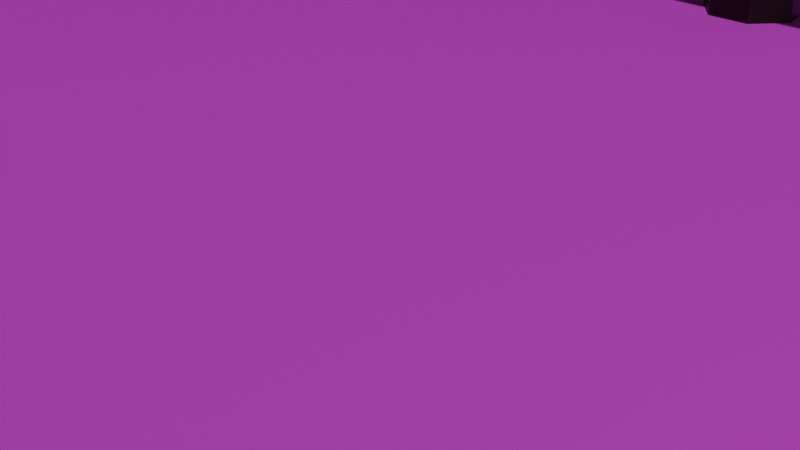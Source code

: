 # Source: level_1.blend  (saved by Blender 4.1.24; exported with 4.5.12 LTS)
import bpy
from mathutils import Matrix  # noqa: F401  (used for matrix-valued properties, if any)

bpy.ops.wm.read_factory_settings(use_empty=True)
scene = bpy.context.scene
scene.name = 'Scene'

# ---- collections
col_collection = bpy.data.collections.new('Collection'); scene.collection.children.link(col_collection)

# ---- images (referenced by path relative to the original .blend; pixels are not part of the script)
import os
ASSET_DIR = os.environ.get("B2B_ASSET_DIR", "")  # directory of the original .blend (textures are referenced by path, not embedded)
HERE = os.path.dirname(os.path.abspath(__file__))  # packed textures are extracted next to this script under _unpacked/

def load_image(name, relpath, width, height, colorspace="sRGB"):
    """Load a texture the original file referenced (path relative to the .blend, or extracted next to this script)."""
    p = next((c for c in (os.path.join(HERE, relpath), os.path.join(ASSET_DIR, relpath)) if relpath and os.path.exists(c)), "")
    if p:
        img = bpy.data.images.load(p, check_existing=True)
        img.name = name
    else:  # same state as the original file: an image datablock whose file is absent (Cycles renders it pink)
        img = bpy.data.images.new(name, width, height)
        img.source = "FILE"
        img.filepath = "//" + (relpath or name)
    img.colorspace_settings.name = colorspace
    return img
img_stonefloortexture_png = load_image('StoneFloorTexture.png', 'StoneFloorTexture.png', 1024, 1024, 'sRGB')
img_grass2_png = load_image('grass2.png', 'grass2.png', 1024, 1024, 'sRGB')

# ---- materials (node trees are filled in below, after node groups)
mat_material_002 = bpy.data.materials.new('Material.002')
mat_material_002.use_transparent_shadow = False
mat_wood = bpy.data.materials.new('Wood')
mat_wood.use_transparent_shadow = False
mat_wood.diffuse_color = (0.0204, 0.005744, 0.0, 1.0)
mat_wood.roughness = 0.5
mat_red_wood = bpy.data.materials.new('Red_Wood')
mat_red_wood.use_transparent_shadow = False
mat_red_wood.diffuse_color = (0.1435, 0.001725, 0.000331, 1.0)
mat_red_wood.roughness = 0.5
mat_black_wood = bpy.data.materials.new('Black_Wood')
mat_black_wood.use_transparent_shadow = False
mat_black_wood.diffuse_color = (0.009501, 0.009501, 0.009501, 1.0)
mat_black_wood.roughness = 0.5
mat_material_004 = bpy.data.materials.new('Material.004')
mat_material_004.use_transparent_shadow = False

# ---- node groups
ng_create_guide_index_map = bpy.data.node_groups.new('Create Guide Index Map', 'GeometryNodeTree')
_s = ng_create_guide_index_map.interface.new_socket(name='Geometry', in_out='OUTPUT', socket_type='NodeSocketGeometry')
_s = ng_create_guide_index_map.interface.new_socket(name='Guide Curves', in_out='OUTPUT', socket_type='NodeSocketGeometry')
_s = ng_create_guide_index_map.interface.new_socket(name='Guide Index', in_out='OUTPUT', socket_type='NodeSocketInt')
_s.min_value = 0
_s.max_value = 1
_s = ng_create_guide_index_map.interface.new_socket(name='Guide Selection', in_out='OUTPUT', socket_type='NodeSocketBool')
_s = ng_create_guide_index_map.interface.new_socket(name='Geometry', in_out='INPUT', socket_type='NodeSocketGeometry')
_s = ng_create_guide_index_map.interface.new_socket(name='Guides', in_out='INPUT', socket_type='NodeSocketGeometry')
_s.description = 'Guide curves or points used for the selection of guide curves'
_s = ng_create_guide_index_map.interface.new_socket(name='Guide Distance', in_out='INPUT', socket_type='NodeSocketFloat')
_s.subtype = 'DISTANCE'
_s.min_value = 0.0
_s.description = 'Minimum distance between two guides'
_s = ng_create_guide_index_map.interface.new_socket(name='Guide Mask', in_out='INPUT', socket_type='NodeSocketFloat')
_s.default_value = 1.0
_s.min_value = 0.0
_s.max_value = 1.0
_s.description = 'Mask for which curves are eligible to be selected as guides'
_s = ng_create_guide_index_map.interface.new_socket(name='Group ID', in_out='INPUT', socket_type='NodeSocketInt')
_s.description = 'ID to group curves together for guide map creation'
ng_create_guide_index_map.is_modifier = True
_N = ng_create_guide_index_map.nodes; _L = ng_create_guide_index_map.links
n0 = _N.new('NodeFrame'); n0.name = 'Frame.003'; n0.location = (-2293, 33)
n0.label = 'Sample Guide Index'
n0.width = 1192
n1 = _N.new('NodeFrame'); n1.name = 'Frame.004'; n1.location = (-3952, -444)
n1.label = 'Isolate Guide Points'
n1.width = 1184
n2 = _N.new('NodeFrame'); n2.name = 'Frame.006'; n2.location = (-6505, -663)
n2.label = 'Input Guide Geometry Points'
n2.width = 843
n3 = _N.new('NodeFrame'); n3.name = 'Frame'; n3.location = (-5614, -582)
n3.label = 'Ensure Data on Input Points'
n3.width = 1252
n4 = _N.new('NodeFrame'); n4.name = 'Frame.007'; n4.location = (-4275, -301)
n4.label = 'Switch Guide Input'
n4.width = 200
n5 = _N.new('NodeFrame'); n5.name = 'Frame.002'; n5.location = (-2708, -722)
n5.label = 'Sample per Group ID'
n5.width = 893
n6 = _N.new('NodeFrame'); n6.name = 'Frame.005'; n6.location = (-3763, -152)
n6.label = 'Optimization'
n6.width = 562
n7 = _N.new('NodeReroute'); n7.name = 'Reroute.019'; n7.location = (-468, 351)
n7.width = 16
n7.socket_idname = 'NodeSocketGeometry'
n8 = _N.new('NodeReroute'); n8.name = 'Reroute.021'; n8.location = (-468, 311)
n8.width = 16
n8.socket_idname = 'NodeSocketGeometry'
n9 = _N.new('NodeReroute'); n9.name = 'Reroute.022'; n9.location = (-468, 271)
n9.width = 16
n9.socket_idname = 'NodeSocketGeometry'
n10 = _N.new('NodeReroute'); n10.name = 'Reroute.023'; n10.location = (-468, 231)
n10.width = 16
n10.socket_idname = 'NodeSocketGeometry'
n11 = _N.new('NodeReroute'); n11.name = 'Reroute.001'; n11.location = (137, -264)
n11.width = 16
n11.socket_idname = 'NodeSocketGeometry'
n12 = _N.new('NodeReroute'); n12.name = 'Reroute'; n12.location = (181, -37)
n12.width = 16
n12.socket_idname = 'NodeSocketGeometry'
n13 = _N.new('GeometryNodeSetPosition'); n13.name = 'Set Position.002'; n13.location = (613, -157)
n14 = _N.new('GeometryNodeSwitch'); n14.name = 'Switch.002'; n14.location = (794, -56)
n15 = _N.new('GeometryNodeSetPosition'); n15.name = 'Set Position'; n15.location = (211, -97)
n16 = _N.new('ShaderNodeVectorMath'); n16.name = 'Vector Math.003'; n16.location = (31, -157)
n16.hide = True
n16.operation = 'SCALE'
n16.inputs[0].default_value = (100.0, 100.0, 100.0)
n17 = _N.new('ShaderNodeVectorMath'); n17.name = 'Vector Math.004'; n17.location = (31, -197)
n17.hide = True
n17.operation = 'SCALE'
n17.inputs[3].default_value = -1.0
n18 = _N.new('GeometryNodeMergeByDistance'); n18.name = 'Merge by Distance'; n18.location = (432, -177)
n18.hide = True
n19 = _N.new('GeometryNodeMergeByDistance'); n19.name = 'Merge by Distance.001'; n19.location = (432, -137)
n19.hide = True
n20 = _N.new('NodeGroupInput'); n20.name = 'Group Input.001'; n20.location = (31, -257)
n21 = _N.new('NodeReroute'); n21.name = 'Reroute.026'; n21.location = (392, -197)
n21.width = 16
n21.socket_idname = 'NodeSocketFloatDistance'
n22 = _N.new('FunctionNodeCompare'); n22.name = 'Compare.004'; n22.location = (231, -277)
n22.hide = True
n22.inputs[6].default_value = (0.0, 0.0, 0.0, 0.0)
n22.inputs[7].default_value = (0.0, 0.0, 0.0, 0.0)
n23 = _N.new('NodeReroute'); n23.name = 'Reroute.015'; n23.location = (-6536, 311)
n23.width = 16
n23.socket_idname = 'NodeSocketGeometry'
n24 = _N.new('NodeReroute'); n24.name = 'Reroute.016'; n24.location = (-6536, 271)
n24.width = 16
n24.socket_idname = 'NodeSocketGeometry'
n25 = _N.new('NodeReroute'); n25.name = 'Reroute.013'; n25.location = (-6536, 231)
n25.width = 16
n25.socket_idname = 'NodeSocketGeometry'
n26 = _N.new('NodeReroute'); n26.name = 'Reroute.017'; n26.location = (-6536, 351)
n26.width = 16
n26.socket_idname = 'NodeSocketGeometry'
n27 = _N.new('NodeGroupInput'); n27.name = 'Group Input'; n27.location = (-7299, 30)
n28 = _N.new('GeometryNodeSeparateComponents'); n28.name = 'Separate Components.001'; n28.location = (-7078, 130)
n29 = _N.new('NodeGroupInput'); n29.name = 'Group Input.003'; n29.location = (-7018, -131)
n30 = _N.new('GeometryNodeCaptureAttribute'); n30.name = 'Capture Attribute.003'; n30.location = (-6837, 30)
n30.capture_items.clear()
n30.domain = 'CURVE'
n31 = _N.new('NodeGroupInput'); n31.name = 'Group Input.010'; n31.location = (-6837, -191)
n32 = _N.new('GeometryNodeCaptureAttribute'); n32.name = 'Capture Attribute.006'; n32.location = (-6616, 30)
n32.capture_items.clear()
n32.domain = 'CURVE'
n33 = _N.new('NodeReroute'); n33.name = 'Reroute.005'; n33.location = (-6315, -10)
n33.width = 16
n33.socket_idname = 'NodeSocketGeometry'
n34 = _N.new('GeometryNodeCaptureAttribute'); n34.name = 'Capture Attribute.001'; n34.location = (-6194, -131)
n34.capture_items.clear()
n34.domain = 'CURVE'
n35 = _N.new('GeometryNodeCurveToPoints'); n35.name = 'Curve to Points'; n35.location = (-5993, -30)
n35.inputs[1].default_value = 1
n36 = _N.new('GeometryNodeInputIndex'); n36.name = 'Index.001'; n36.location = (-6355, -251)
n37 = _N.new('NodeReroute'); n37.name = 'Reroute.014'; n37.location = (841, -43)
n37.width = 16
n37.socket_idname = 'NodeSocketGeometry'
n38 = _N.new('NodeReroute'); n38.name = 'Reroute.027'; n38.location = (-3570, -71)
n38.width = 16
n38.socket_idname = 'NodeSocketGeometry'
n39 = _N.new('NodeReroute'); n39.name = 'Reroute.007'; n39.location = (-5732, -71)
n39.width = 16
n39.socket_idname = 'NodeSocketGeometry'
n40 = _N.new('NodeReroute'); n40.name = 'Reroute.004'; n40.location = (37, -103)
n40.width = 16
n40.socket_idname = 'NodeSocketGeometry'
n41 = _N.new('GeometryNodeCurveToPoints'); n41.name = 'Curve to Points.001'; n41.location = (472, -151)
n41.inputs[1].default_value = 1
n42 = _N.new('NodeGroupInput'); n42.name = 'Group Input.004'; n42.location = (30, -171)
n43 = _N.new('GeometryNodeMeshToPoints'); n43.name = 'Mesh to Points'; n43.location = (472, -30)
n44 = _N.new('GeometryNodeSeparateComponents'); n44.name = 'Separate Components'; n44.location = (231, -91)
n45 = _N.new('GeometryNodeJoinGeometry'); n45.name = 'Join Geometry'; n45.location = (673, -71)
n46 = _N.new('GeometryNodeAttributeDomainSize'); n46.name = 'Domain Size'; n46.location = (30, -91)
n46.hide = True
n46.component = 'POINTCLOUD'
n47 = _N.new('FunctionNodeCompare'); n47.name = 'Compare.003'; n47.location = (211, -30)
n47.data_type = 'INT'
n47.inputs[6].default_value = (0.0, 0.0, 0.0, 0.0)
n47.inputs[7].default_value = (0.0, 0.0, 0.0, 0.0)
n48 = _N.new('NodeGroupInput'); n48.name = 'Group Input.008'; n48.location = (190, -287)
n49 = _N.new('NodeReroute'); n49.name = 'Reroute.020'; n49.location = (485, -350)
n49.width = 16
n49.socket_idname = 'NodeSocketGeometry'
n50 = _N.new('GeometryNodeSampleNearest'); n50.name = 'Sample Nearest.002'; n50.location = (538, -403)
n51 = _N.new('GeometryNodeSampleIndex'); n51.name = 'Sample Index.004'; n51.location = (734, -334)
n51.data_type = 'INT'
n52 = _N.new('NodeGroupInput'); n52.name = 'Group Input.009'; n52.location = (315, -393)
n53 = _N.new('ShaderNodeMath'); n53.name = 'Math.003'; n53.location = (1081, -221)
n54 = _N.new('GeometryNodeCaptureAttribute'); n54.name = 'Capture Attribute.005'; n54.location = (912, -165)
n54.capture_items.clear()
n55 = _N.new('GeometryNodeCaptureAttribute'); n55.name = 'Capture Attribute.004'; n55.location = (385, -192)
n55.capture_items.clear()
n56 = _N.new('GeometryNodeSwitch'); n56.name = 'Switch.003'; n56.location = (626, -91)
n56.input_type = 'FLOAT'
n57 = _N.new('NodeReroute'); n57.name = 'Reroute.024'; n57.location = (533, -71)
n57.width = 16
n57.socket_idname = 'NodeSocketBool'
n58 = _N.new('NodeReroute'); n58.name = 'Reroute.028'; n58.location = (-4506, -71)
n58.width = 16
n58.socket_idname = 'NodeSocketGeometry'
n59 = _N.new('FunctionNodeCompare'); n59.name = 'Compare.002'; n59.location = (612, -290)
n59.operation = 'LESS_THAN'
n59.inputs[6].default_value = (0.0, 0.0, 0.0, 0.0)
n59.inputs[7].default_value = (0.0, 0.0, 0.0, 0.0)
n60 = _N.new('FunctionNodeBooleanMath'); n60.name = 'Boolean Math'; n60.location = (792, -290)
n60.operation = 'NOT'
n61 = _N.new('FunctionNodeRandomValue'); n61.name = 'Random Value.001'; n61.location = (431, -310)
n61.inputs[8].default_value = 568746
n62 = _N.new('GeometryNodeSwitch'); n62.name = 'Switch'; n62.location = (30, -30)
n63 = _N.new('GeometryNodeDeleteGeometry'); n63.name = 'Delete Geometry.002'; n63.location = (1014, -109)
n64 = _N.new('NodeReroute'); n64.name = 'Reroute.008'; n64.location = (-1995, -613)
n64.width = 16
n64.socket_idname = 'NodeSocketGeometry'
n65 = _N.new('GeometryNodeInputPosition'); n65.name = 'Position'; n65.location = (205, -287)
n66 = _N.new('ShaderNodeVectorMath'); n66.name = 'Vector Math.002'; n66.location = (381, -251)
n67 = _N.new('ShaderNodeVectorMath'); n67.name = 'Vector Math.001'; n67.location = (30, -239)
n67.operation = 'SCALE'
n67.inputs[0].default_value = (100.0, 100.0, 100.0)
n68 = _N.new('GeometryNodeSetPosition'); n68.name = 'Set Position.001'; n68.location = (381, -140)
n69 = _N.new('NodeReroute'); n69.name = 'Reroute.010'; n69.location = (321, -151)
n69.width = 16
n69.hide = True
n69.socket_idname = 'NodeSocketGeometry'
n70 = _N.new('GeometryNodeSampleNearest'); n70.name = 'Sample Nearest.007'; n70.location = (382, -50)
n71 = _N.new('GeometryNodeSwitch'); n71.name = 'Switch.001'; n71.location = (723, -30)
n71.input_type = 'INT'
n72 = _N.new('NodeGroupInput'); n72.name = 'Group Input.007'; n72.location = (30, -30)
n73 = _N.new('ShaderNodeMath'); n73.name = 'Math'; n73.location = (392, -50)
n73.hide = True
n73.operation = 'SUBTRACT'
n74 = _N.new('ShaderNodeMath'); n74.name = 'Math.001'; n74.location = (392, -90)
n74.hide = True
n74.operation = 'ABSOLUTE'
n75 = _N.new('GeometryNodeFieldAtIndex'); n75.name = 'Evaluate at Index'; n75.location = (211, -50)
n75.hide = True
n75.data_type = 'INT'
n76 = _N.new('GeometryNodeAccumulateField'); n76.name = 'Accumulate Field.001'; n76.location = (392, -130)
n76.hide = True
n76.data_type = 'INT'
n77 = _N.new('GeometryNodeSampleIndex'); n77.name = 'Sample Index.003'; n77.location = (392, -171)
n77.hide = True
n77.data_type = 'INT'
n78 = _N.new('GeometryNodeSampleNearest'); n78.name = 'Sample Nearest.001'; n78.location = (198, -304)
n79 = _N.new('GeometryNodeInputIndex'); n79.name = 'Index'; n79.location = (650, -439)
n80 = _N.new('GeometryNodeSampleIndex'); n80.name = 'Sample Index'; n80.location = (650, -301)
n80.data_type = 'INT'
n81 = _N.new('GeometryNodeSampleIndex'); n81.name = 'Sample Index.002'; n81.location = (378, -203)
n81.data_type = 'INT'
n82 = _N.new('NodeReroute'); n82.name = 'Reroute.018'; n82.location = (620, -103)
n82.width = 16
n82.socket_idname = 'NodeSocketGeometry'
n83 = _N.new('GeometryNodeSampleNearest'); n83.name = 'Sample Nearest.005'; n83.location = (551, -167)
n84 = _N.new('FunctionNodeCompare'); n84.name = 'Compare'; n84.location = (392, -211)
n84.hide = True
n84.operation = 'NOT_EQUAL'
n84.data_type = 'INT'
n84.inputs[6].default_value = (0.0, 0.0, 0.0, 0.0)
n84.inputs[7].default_value = (0.0, 0.0, 0.0, 0.0)
n85 = _N.new('GeometryNodeCaptureAttribute'); n85.name = 'Capture Attribute.002'; n85.location = (-723, 20)
n85.capture_items.clear()
n85.domain = 'CURVE'
n86 = _N.new('FunctionNodeCompare'); n86.name = 'Compare.001'; n86.location = (-723, -181)
n86.hide = True
n86.operation = 'EQUAL'
n86.data_type = 'INT'
n86.inputs[6].default_value = (0.0, 0.0, 0.0, 0.0)
n86.inputs[7].default_value = (0.0, 0.0, 0.0, 0.0)
n87 = _N.new('GeometryNodeInputIndex'); n87.name = 'Index.002'; n87.location = (-904, -181)
n88 = _N.new('NodeReroute'); n88.name = 'Reroute.011'; n88.location = (-884, -121)
n88.width = 16
n88.socket_idname = 'NodeSocketInt'
n89 = _N.new('NodeReroute'); n89.name = 'Reroute.012'; n89.location = (-884, -80)
n89.width = 16
n89.socket_idname = 'NodeSocketGeometry'
n90 = _N.new('GeometryNodeJoinGeometry'); n90.name = 'Join Geometry.001'; n90.location = (-20, 100)
n91 = _N.new('NodeReroute'); n91.name = 'Reroute.003'; n91.location = (-181, -181)
n91.width = 16
n91.socket_idname = 'NodeSocketBool'
n92 = _N.new('NodeReroute'); n92.name = 'Reroute.002'; n92.location = (-181, -141)
n92.width = 16
n92.socket_idname = 'NodeSocketInt'
n93 = _N.new('NodeReroute'); n93.name = 'Reroute.009'; n93.location = (-281, -20)
n93.width = 16
n93.socket_idname = 'NodeSocketGeometry'
n94 = _N.new('NodeGroupOutput'); n94.name = 'Group Output'; n94.location = (201, 40)
n95 = _N.new('NodeReroute'); n95.name = 'Reroute.006'; n95.location = (-522, -60)
n95.width = 16
n95.socket_idname = 'NodeSocketBool'
n96 = _N.new('GeometryNodeCaptureAttribute'); n96.name = 'Capture Attribute'; n96.location = (1022, -30)
n96.capture_items.clear()
n96.domain = 'CURVE'
n97 = _N.new('GeometryNodeSeparateGeometry'); n97.name = 'Separate Geometry'; n97.location = (-241, -40)
n97.hide = True
n97.domain = 'CURVE'
n98 = _N.new('GeometryNodeSampleIndex'); n98.name = 'Sample Index.001'; n98.location = (849, -208)
n98.data_type = 'INT'
n99 = _N.new('GeometryNodeStoreNamedAttribute'); n99.name = 'Store Named Attribute'; n99.location = (-1063, 24)
n99.data_type = 'INT'
n99.domain = 'CURVE'
n99.inputs[2].default_value = 'guide_curve_index'
n11.parent = n0
n12.parent = n1
n13.parent = n1
n14.parent = n1
n15.parent = n1
n16.parent = n1
n17.parent = n1
n18.parent = n1
n19.parent = n1
n20.parent = n1
n21.parent = n1
n22.parent = n1
n37.parent = n0
n40.parent = n0
n41.parent = n2
n42.parent = n2
n43.parent = n2
n44.parent = n2
n45.parent = n2
n46.parent = n3
n47.parent = n3
n48.parent = n3
n49.parent = n3
n50.parent = n3
n51.parent = n3
n52.parent = n3
n53.parent = n3
n54.parent = n3
n55.parent = n3
n56.parent = n3
n57.parent = n3
n59.parent = n1
n60.parent = n1
n61.parent = n1
n62.parent = n4
n63.parent = n1
n65.parent = n5
n66.parent = n5
n67.parent = n5
n68.parent = n5
n69.parent = n5
n70.parent = n5
n71.parent = n5
n72.parent = n6
n73.parent = n6
n74.parent = n6
n75.parent = n6
n76.parent = n6
n77.parent = n6
n78.parent = n0
n79.parent = n0
n80.parent = n0
n81.parent = n0
n82.parent = n0
n83.parent = n5
n84.parent = n6
n96.parent = n0
n98.parent = n0
_L.new(n92.outputs[0], n94.inputs[2])
_L.new(n33.outputs[0], n34.inputs[0])
_L.new(n21.outputs[0], n18.inputs[2])
_L.new(n82.outputs[0], n98.inputs[0])
_L.new(n98.outputs[0], n96.inputs[1])
_L.new(n64.outputs[0], n80.inputs[0])
_L.new(n36.outputs[0], n34.inputs[1])
_L.new(n79.outputs[0], n98.inputs[2])
_L.new(n37.outputs[0], n96.inputs[0])
_L.new(n11.outputs[0], n78.inputs[0])
_L.new(n11.outputs[0], n81.inputs[0])
_L.new(n78.outputs[0], n81.inputs[2])
_L.new(n88.outputs[0], n86.inputs[2])
_L.new(n91.outputs[0], n94.inputs[3])
_L.new(n87.outputs[0], n86.inputs[3])
_L.new(n88.outputs[0], n92.inputs[0])
_L.new(n95.outputs[0], n91.inputs[0])
_L.new(n38.outputs[0], n40.inputs[0])
_L.new(n35.outputs[0], n39.inputs[0])
_L.new(n63.outputs[0], n64.inputs[0])
_L.new(n32.outputs[0], n33.inputs[0])
_L.new(n93.outputs[0], n97.inputs[0])
_L.new(n95.outputs[0], n97.inputs[1])
_L.new(n97.outputs[0], n94.inputs[1])
_L.new(n85.outputs[0], n93.inputs[0])
_L.new(n89.outputs[0], n85.inputs[0])
_L.new(n86.outputs[0], n85.inputs[1])
_L.new(n85.outputs[1], n95.inputs[0])
_L.new(n61.outputs[1], n59.inputs[0])
_L.new(n59.outputs[0], n60.inputs[0])
_L.new(n14.outputs[0], n63.inputs[0])
_L.new(n60.outputs[0], n63.inputs[1])
_L.new(n29.outputs[3], n30.inputs[1])
_L.new(n69.outputs[0], n68.inputs[0])
_L.new(n67.outputs[0], n68.inputs[3])
_L.new(n68.outputs[0], n83.inputs[0])
_L.new(n69.outputs[0], n70.inputs[0])
_L.new(n66.outputs[0], n83.inputs[1])
_L.new(n65.outputs[0], n66.inputs[0])
_L.new(n67.outputs[0], n66.inputs[1])
_L.new(n42.outputs[1], n44.inputs[0])
_L.new(n44.outputs[0], n43.inputs[0])
_L.new(n43.outputs[0], n45.inputs[0])
_L.new(n44.outputs[3], n45.inputs[0])
_L.new(n41.outputs[0], n45.inputs[0])
_L.new(n96.outputs[1], n88.inputs[0])
_L.new(n46.outputs[0], n47.inputs[2])
_L.new(n99.outputs[0], n89.inputs[0])
_L.new(n83.outputs[0], n71.inputs[2])
_L.new(n70.outputs[0], n71.inputs[1])
_L.new(n71.outputs[0], n80.inputs[2])
_L.new(n7.outputs[0], n90.inputs[0])
_L.new(n8.outputs[0], n90.inputs[0])
_L.new(n9.outputs[0], n90.inputs[0])
_L.new(n10.outputs[0], n90.inputs[0])
_L.new(n28.outputs[0], n26.inputs[0])
_L.new(n28.outputs[5], n25.inputs[0])
_L.new(n28.outputs[3], n23.inputs[0])
_L.new(n28.outputs[4], n24.inputs[0])
_L.new(n93.outputs[0], n90.inputs[0])
_L.new(n26.outputs[0], n7.inputs[0])
_L.new(n23.outputs[0], n8.inputs[0])
_L.new(n25.outputs[0], n10.inputs[0])
_L.new(n24.outputs[0], n9.inputs[0])
_L.new(n90.outputs[0], n94.inputs[0])
_L.new(n28.outputs[1], n30.inputs[0])
_L.new(n27.outputs[0], n28.inputs[0])
_L.new(n40.outputs[0], n11.inputs[0])
_L.new(n33.outputs[0], n37.inputs[0])
_L.new(n40.outputs[0], n82.inputs[0])
_L.new(n44.outputs[1], n41.inputs[0])
_L.new(n34.outputs[0], n35.inputs[0])
_L.new(n15.outputs[0], n18.inputs[0])
_L.new(n12.outputs[0], n15.inputs[0])
_L.new(n16.outputs[0], n15.inputs[3])
_L.new(n18.outputs[0], n13.inputs[0])
_L.new(n16.outputs[0], n17.inputs[0])
_L.new(n17.outputs[0], n13.inputs[3])
_L.new(n72.outputs[4], n73.inputs[0])
_L.new(n72.outputs[4], n75.inputs[0])
_L.new(n38.outputs[0], n77.inputs[0])
_L.new(n75.outputs[0], n73.inputs[1])
_L.new(n76.outputs[2], n77.inputs[1])
_L.new(n73.outputs[0], n74.inputs[0])
_L.new(n77.outputs[0], n84.inputs[2])
_L.new(n84.outputs[0], n71.inputs[0])
_L.new(n13.outputs[0], n14.inputs[2])
_L.new(n84.outputs[0], n14.inputs[0])
_L.new(n12.outputs[0], n19.inputs[0])
_L.new(n62.outputs[0], n12.inputs[0])
_L.new(n19.outputs[0], n14.inputs[1])
_L.new(n21.outputs[0], n19.inputs[2])
_L.new(n80.outputs[0], n98.inputs[1])
_L.new(n34.outputs[1], n81.inputs[1])
_L.new(n81.outputs[0], n80.inputs[1])
_L.new(n63.outputs[0], n69.inputs[0])
_L.new(n45.outputs[0], n46.inputs[0])
_L.new(n45.outputs[0], n55.inputs[0])
_L.new(n30.outputs[1], n56.inputs[1])
_L.new(n55.outputs[1], n56.inputs[2])
_L.new(n56.outputs[0], n59.inputs[1])
_L.new(n57.outputs[0], n56.inputs[0])
_L.new(n47.outputs[0], n57.inputs[0])
_L.new(n48.outputs[3], n55.inputs[1])
_L.new(n20.outputs[2], n22.inputs[0])
_L.new(n22.outputs[0], n18.inputs[1])
_L.new(n22.outputs[0], n19.inputs[1])
_L.new(n20.outputs[2], n21.inputs[0])
_L.new(n49.outputs[0], n50.inputs[0])
_L.new(n39.outputs[0], n49.inputs[0])
_L.new(n49.outputs[0], n51.inputs[0])
_L.new(n50.outputs[0], n51.inputs[2])
_L.new(n52.outputs[4], n51.inputs[1])
_L.new(n55.outputs[0], n54.inputs[0])
_L.new(n51.outputs[0], n54.inputs[1])
_L.new(n30.outputs[0], n32.inputs[0])
_L.new(n31.outputs[4], n32.inputs[1])
_L.new(n54.outputs[1], n53.inputs[0])
_L.new(n32.outputs[1], n53.inputs[1])
_L.new(n53.outputs[0], n16.inputs[3])
_L.new(n53.outputs[0], n67.inputs[3])
_L.new(n58.outputs[0], n62.inputs[1])
_L.new(n57.outputs[0], n62.inputs[0])
_L.new(n54.outputs[0], n62.inputs[2])
_L.new(n58.outputs[0], n38.inputs[0])
_L.new(n39.outputs[0], n58.inputs[0])
_L.new(n96.outputs[0], n99.inputs[0])
_L.new(n96.outputs[1], n99.inputs[3])
n94.is_active_output = True

# ---- material node trees
mat_material_002.use_nodes = True; mat_material_002.node_tree.nodes.clear()
_N = mat_material_002.node_tree.nodes; _L = mat_material_002.node_tree.links
n0 = _N.new('ShaderNodeOutputMaterial'); n0.name = 'Material Output'; n0.location = (389, 257)
n1 = _N.new('ShaderNodeTexCoord'); n1.name = 'Texture Coordinate'; n1.location = (-655, 296)
n2 = _N.new('ShaderNodeTexImage'); n2.name = 'Image Texture'; n2.location = (-178, 317)
n2.image = img_stonefloortexture_png
n3 = _N.new('ShaderNodeBsdfPrincipled'); n3.name = 'Principled BSDF'; n3.location = (102, 317)
n3.inputs[2].default_value = 1.0
n4 = _N.new('ShaderNodeMapping'); n4.name = 'Mapping'; n4.location = (-398, 316)
n4.inputs[3].default_value = (5.0, 5.0, 0.0)
_L.new(n4.outputs[0], n2.inputs[0])
_L.new(n2.outputs[0], n3.inputs[0])
_L.new(n3.outputs[0], n0.inputs[0])
_L.new(n1.outputs[2], n4.inputs[0])
n0.is_active_output = True
mat_wood.use_nodes = True; mat_wood.node_tree.nodes.clear()
_N = mat_wood.node_tree.nodes; _L = mat_wood.node_tree.links
n0 = _N.new('ShaderNodeBsdfPrincipled'); n0.name = 'Principled BSDF'; n0.location = (0, 300)
n0.inputs[0].default_value = (0.0204, 0.005744, 0.0, 1.0)
n0.inputs[27].default_value = (0.0, 0.0, 0.0, 1.0)
n1 = _N.new('ShaderNodeOutputMaterial'); n1.name = 'Material Output'; n1.location = (280, 300)
_L.new(n0.outputs[0], n1.inputs[0])
n1.is_active_output = True
mat_red_wood.use_nodes = True; mat_red_wood.node_tree.nodes.clear()
_N = mat_red_wood.node_tree.nodes; _L = mat_red_wood.node_tree.links
n0 = _N.new('ShaderNodeBsdfPrincipled'); n0.name = 'Principled BSDF'; n0.location = (0, 300)
n0.inputs[0].default_value = (0.1435, 0.001725, 0.000331, 1.0)
n0.inputs[27].default_value = (0.0, 0.0, 0.0, 1.0)
n1 = _N.new('ShaderNodeOutputMaterial'); n1.name = 'Material Output'; n1.location = (280, 300)
_L.new(n0.outputs[0], n1.inputs[0])
n1.is_active_output = True
mat_black_wood.use_nodes = True; mat_black_wood.node_tree.nodes.clear()
_N = mat_black_wood.node_tree.nodes; _L = mat_black_wood.node_tree.links
n0 = _N.new('ShaderNodeBsdfPrincipled'); n0.name = 'Principled BSDF'; n0.location = (0, 300)
n0.inputs[0].default_value = (0.009501, 0.009501, 0.009501, 1.0)
n0.inputs[27].default_value = (0.0, 0.0, 0.0, 1.0)
n1 = _N.new('ShaderNodeOutputMaterial'); n1.name = 'Material Output'; n1.location = (280, 300)
_L.new(n0.outputs[0], n1.inputs[0])
n1.is_active_output = True
mat_material_004.use_nodes = True; mat_material_004.node_tree.nodes.clear()
_N = mat_material_004.node_tree.nodes; _L = mat_material_004.node_tree.links
n0 = _N.new('ShaderNodeBsdfPrincipled'); n0.name = 'Principled BSDF'; n0.location = (10, 300)
n0.inputs[2].default_value = 0.8773
n1 = _N.new('ShaderNodeOutputMaterial'); n1.name = 'Material Output'; n1.location = (300, 300)
n2 = _N.new('ShaderNodeTexImage'); n2.name = 'Image Texture'; n2.location = (-365, 245)
n2.image = img_grass2_png
n3 = _N.new('ShaderNodeMapping'); n3.name = 'Mapping'; n3.location = (-579, 233)
n3.inputs[3].default_value = (30.0, 30.0, 1.0)
n4 = _N.new('ShaderNodeTexCoord'); n4.name = 'Texture Coordinate'; n4.location = (-754, 192)
_L.new(n0.outputs[0], n1.inputs[0])
_L.new(n2.outputs[0], n0.inputs[0])
_L.new(n3.outputs[0], n2.inputs[0])
_L.new(n4.outputs[2], n3.inputs[0])
n1.is_active_output = True

# ---- world
world_world = bpy.data.worlds.new('World'); scene.world = world_world
world_world.use_nodes = True; world_world.node_tree.nodes.clear()
_N = world_world.node_tree.nodes; _L = world_world.node_tree.links
n0 = _N.new('ShaderNodeOutputWorld'); n0.name = 'World Output'; n0.location = (300, 300)
n1 = _N.new('ShaderNodeBackground'); n1.name = 'Background'; n1.location = (10, 300)
n1.inputs[0].default_value = (0.05088, 0.05088, 0.05088, 1.0)
_L.new(n1.outputs[0], n0.inputs[0])
n0.is_active_output = True
world_world.color = (0.05088, 0.05088, 0.05088)
world_world.use_sun_shadow = False
world_world.sun_shadow_jitter_overblur = 0.0

# ---- cameras
cam_camera = bpy.data.cameras.new('Camera')
cam_camera.clip_end = 100.0
cam_camera.ortho_scale = 7.314

# ---- lights
light_light = bpy.data.lights.new('Light', 'POINT')
light_light.transmission_factor = 0.0
light_light.energy = 1000.0
light_light.shadow_soft_size = 0.1
light_light.shadow_maximum_resolution = 0.006
light_light.use_absolute_resolution = True
light_sun = bpy.data.lights.new('Sun', 'SUN')
light_sun.transmission_factor = 0.0
light_sun.energy = 1.0

# ---- meshes
me_cylinder = bpy.data.meshes.new('Cylinder')
me_cylinder.from_pydata([(0.0, 1.0, 0.7735), (0.0, 1.0, 1.0), (0.4067, 0.9135, 0.7735), (0.4067, 0.9135, 1.0), (0.7431, 0.6691, 0.7735), (0.7431, 0.6691, 1.0), (0.9511, 0.309, 0.7735), (0.9511, 0.309, 1.0), (0.9945, -0.1045, 0.7735), (0.9945, -0.1045, 1.0), (0.866, -0.5, 0.7735), (0.866, -0.5, 1.0), (0.5878, -0.809, 0.7735), (0.5878, -0.809, 1.0), (0.2079, -0.9781, 0.7735), (0.2079, -0.9781, 1.0), (-0.2079, -0.9781, 0.7735), (-0.2079, -0.9781, 1.0), (-0.5878, -0.809, 0.7735), (-0.5878, -0.809, 1.0), (-0.866, -0.5, 0.7735), (-0.866, -0.5, 1.0), (-0.9945, -0.1045, 0.7735), (-0.9945, -0.1045, 1.0), (-0.9511, 0.309, 0.7735), (-0.9511, 0.309, 1.0), (-0.7431, 0.6691, 0.7735), (-0.7431, 0.6691, 1.0), (-0.4067, 0.9135, 0.7735), (-0.4067, 0.9135, 1.0)], [], [(0, 1, 3, 2), (2, 3, 5, 4), (4, 5, 7, 6), (6, 7, 9, 8), (8, 9, 11, 10), (10, 11, 13, 12), (12, 13, 15, 14), (14, 15, 17, 16), (16, 17, 19, 18), (18, 19, 21, 20), (20, 21, 23, 22), (22, 23, 25, 24), (24, 25, 27, 26), (3, 1, 29, 27, 25, 23, 21, 19, 17, 15, 13, 11, 9, 7, 5), (26, 27, 29, 28), (28, 29, 1, 0), (0, 2, 4, 6, 8, 10, 12, 14, 16, 18, 20, 22, 24, 26, 28)])
_uv = me_cylinder.uv_layers.new(name='UVMap')
_uv.uv.foreach_set('vector', [0.1145, 0.6691, 0.05724, 0.6691, 0.05724, 0.5731, 0.1145, 0.5731, 0.1145, 0.5731, 0.05724, 0.5731, 0.05724, 0.5028, 0.1145, 0.5028, 0.1717, 0.8702, 0.1145, 0.8702, 0.1145, 0.7742, 0.1717, 0.7742, 0.1717, 0.7742, 0.1145, 0.7742, 0.1145, 0.6691, 0.1717, 0.6691, 0.1717, 0.6691, 0.1145, 0.6691, 0.1145, 0.5731, 0.1717, 0.5731, 0.1717, 0.5731, 0.1145, 0.5731, 0.1145, 0.5028, 0.1717, 0.5028, 0.229, 0.7999, 0.1717, 0.7999, 0.1717, 0.7039, 0.229, 0.7039, 0.229, 0.7039, 0.1717, 0.7039, 0.1717, 0.5988, 0.229, 0.5988, 0.229, 0.5988, 0.1717, 0.5988, 0.1717, 0.5028, 0.229, 0.5028, 0.05724, 0.8702, 2.469e-08, 0.8702, 3e-08, 0.7999, 0.05724, 0.7999, 0.05724, 0.7999, 3e-08, 0.7999, 3.725e-08, 0.7039, 0.05724, 0.7039, 0.05724, 0.7039, 3.725e-08, 0.7039, 4.519e-08, 0.5988, 0.05724, 0.5988, 0.05724, 0.5988, 4.519e-08, 0.5988, 5.244e-08, 0.5028, 0.05724, 0.5028, 0.2792, 0.5028, 0.1747, 0.4918, 0.08363, 0.4392, 0.02185, 0.3542, 2.918e-09, 0.2514, 0.02185, 0.1486, 0.08363, 0.06354, 0.1747, 0.01099, 0.2792, -1.241e-08, 0.3791, 0.03248, 0.4573, 0.1028, 0.5, 0.1988, 0.5, 0.3039, 0.4573, 0.3999, 0.3791, 0.4703, 0.1145, 0.8702, 0.05724, 0.8702, 0.05724, 0.7742, 0.1145, 0.7742, 0.1145, 0.7742, 0.05724, 0.7742, 0.05724, 0.6691, 0.1145, 0.6691, 0.6747, 0.4918, 0.5836, 0.4392, 0.5219, 0.3542, 0.5, 0.2514, 0.5219, 0.1486, 0.5836, 0.06354, 0.6747, 0.01099, 0.7792, -2.623e-08, 0.8791, 0.03248, 0.9573, 0.1028, 1.0, 0.1988, 1.0, 0.3039, 0.9573, 0.3999, 0.8791, 0.4703, 0.7792, 0.5028])
me_cylinder.materials.append(mat_material_002)
me_cylinder.update()
me_gate = bpy.data.meshes.new('Gate')
me_gate.from_pydata([(-3.001, -0.01113, -0.6861), (-3.001, 1.88, -0.5401), (-2.465, -0.01113, -0.4278), (-2.579, 1.88, -0.3367), (-2.332, -0.01113, 0.1527), (-2.475, 1.88, 0.1202), (-2.704, -0.01113, 0.6182), (-2.767, 1.88, 0.4866), (-3.299, -0.01113, 0.6182), (-3.236, 1.88, 0.4866), (-3.67, -0.01113, 0.1527), (-3.528, 1.88, 0.1202), (-3.538, -0.01113, -0.4278), (-3.424, 1.88, -0.3367), (-3.336, 1.589, 0.3095), (-3.317, 6.307, 0.2911), (-3.336, 1.589, -0.3095), (-3.317, 6.307, -0.2911), (-2.681, 1.589, 0.3095), (-2.701, 6.307, 0.2911), (-2.681, 1.589, -0.3095), (-2.701, 6.307, -0.2911), (-3.313, 6.89, 0.289), (-3.313, 6.89, -0.289), (-2.705, 6.89, -0.289), (-2.705, 6.89, 0.289), (0.0, 6.856, -0.2171), (0.0, 6.358, -0.2171), (0.0, 6.856, 0.2171), (0.0, 6.358, 0.2171), (-4.009, 6.856, -0.2171), (-4.009, 6.358, -0.2171), (-4.009, 6.856, 0.2171), (-4.009, 6.358, 0.2171), (-2.705, 7.7, 0.289), (-2.705, 7.7, -0.289), (-3.313, 7.7, -0.289), (-3.313, 7.7, 0.289), (-4.606, 7.903, 0.2381), (-4.606, 8.542, 0.2381), (-4.606, 7.903, -0.2381), (-4.606, 8.542, -0.2381), (0.0, 7.903, 0.2381), (0.0, 8.542, 0.2381), (0.0, 7.903, -0.2381), (0.0, 8.542, -0.2381), (-3.012, 7.674, -0.5923), (-3.012, 7.935, -0.5923), (-2.499, 7.674, -0.2961), (-2.499, 7.935, -0.2961), (-2.499, 7.674, 0.2961), (-2.499, 7.935, 0.2961), (-3.012, 7.674, 0.5923), (-3.012, 7.935, 0.5923), (-3.525, 7.674, 0.2961), (-3.525, 7.935, 0.2961), (-3.525, 7.674, -0.2961), (-3.525, 7.935, -0.2961), (-4.774, 8.543, 0.3046), (-4.774, 9.36, 0.3046), (-4.774, 8.543, -0.3046), (-4.774, 9.36, -0.3046), (0.0, 8.543, 0.3046), (0.0, 9.034, 0.3046), (0.0, 8.543, -0.3046), (0.0, 9.034, -0.3046), (-3.919, 8.543, -0.3046), (-3.919, 9.034, -0.3046), (-3.919, 8.543, 0.3046), (-3.919, 9.034, 0.3046), (3.001, -0.01113, -0.6861), (3.001, 1.88, -0.5401), (2.465, -0.01113, -0.4278), (2.579, 1.88, -0.3367), (2.332, -0.01113, 0.1527), (2.475, 1.88, 0.1202), (2.704, -0.01113, 0.6182), (2.767, 1.88, 0.4866), (3.299, -0.01113, 0.6182), (3.236, 1.88, 0.4866), (3.67, -0.01113, 0.1527), (3.528, 1.88, 0.1202), (3.538, -0.01113, -0.4278), (3.424, 1.88, -0.3367), (3.336, 1.589, 0.3095), (3.317, 6.307, 0.2911), (3.336, 1.589, -0.3095), (3.317, 6.307, -0.2911), (2.681, 1.589, 0.3095), (2.701, 6.307, 0.2911), (2.681, 1.589, -0.3095), (2.701, 6.307, -0.2911), (3.313, 6.89, 0.289), (3.313, 6.89, -0.289), (2.705, 6.89, -0.289), (2.705, 6.89, 0.289), (4.009, 6.856, -0.2171), (4.009, 6.358, -0.2171), (4.009, 6.856, 0.2171), (4.009, 6.358, 0.2171), (2.705, 7.7, 0.289), (2.705, 7.7, -0.289), (3.313, 7.7, -0.289), (3.313, 7.7, 0.289), (4.606, 7.903, 0.2381), (4.606, 8.542, 0.2381), (4.606, 7.903, -0.2381), (4.606, 8.542, -0.2381), (3.012, 7.674, -0.5923), (3.012, 7.935, -0.5923), (2.499, 7.674, -0.2961), (2.499, 7.935, -0.2961), (2.499, 7.674, 0.2961), (2.499, 7.935, 0.2961), (3.012, 7.674, 0.5923), (3.012, 7.935, 0.5923), (3.525, 7.674, 0.2961), (3.525, 7.935, 0.2961), (3.525, 7.674, -0.2961), (3.525, 7.935, -0.2961), (4.774, 8.543, 0.3046), (4.774, 9.36, 0.3046), (4.774, 8.543, -0.3046), (4.774, 9.36, -0.3046), (3.919, 8.543, -0.3046), (3.919, 9.034, -0.3046), (3.919, 8.543, 0.3046), (3.919, 9.034, 0.3046)], [], [(1, 2, 0), (3, 4, 2), (5, 6, 4), (7, 8, 6), (9, 10, 8), (1, 11, 7), (11, 12, 10), (13, 0, 12), (2, 6, 10), (20, 14, 16), (30, 28, 26), (27, 33, 31), (32, 31, 33), (28, 33, 29), (26, 29, 27), (31, 26, 27), (34, 36, 37), (39, 40, 38), (41, 44, 40), (45, 42, 44), (43, 38, 42), (44, 38, 40), (41, 43, 45), (47, 48, 46), (49, 50, 48), (51, 52, 50), (53, 54, 52), (53, 51, 47), (55, 56, 54), (57, 46, 56), (52, 54, 56), (65, 62, 64), (72, 71, 70), (72, 75, 73), (76, 75, 74), (78, 77, 76), (80, 79, 78), (71, 75, 79), (82, 81, 80), (70, 83, 82), (74, 72, 82), (84, 90, 86), (28, 96, 26), (99, 27, 97), (97, 98, 99), (99, 28, 29), (27, 96, 97), (102, 100, 103), (106, 105, 104), (44, 107, 106), (42, 105, 43), (104, 44, 106), (43, 107, 45), (110, 109, 108), (112, 111, 110), (114, 113, 112), (116, 115, 114), (117, 119, 109), (118, 117, 116), (108, 119, 118), (114, 112, 110), (1, 3, 2), (3, 5, 4), (5, 7, 6), (7, 9, 8), (9, 11, 10), (5, 3, 1), (1, 13, 11), (11, 9, 7), (7, 5, 1), (11, 13, 12), (13, 1, 0), (12, 0, 10), (0, 2, 10), (2, 4, 6), (6, 8, 10), (20, 18, 14), (30, 32, 28), (27, 29, 33), (32, 30, 31), (28, 32, 33), (26, 28, 29), (31, 30, 26), (34, 35, 36), (39, 41, 40), (41, 45, 44), (45, 43, 42), (43, 39, 38), (44, 42, 38), (41, 39, 43), (47, 49, 48), (49, 51, 50), (51, 53, 52), (53, 55, 54), (51, 49, 47), (47, 57, 55), (55, 53, 47), (55, 57, 56), (57, 47, 46), (56, 46, 52), (46, 48, 52), (48, 50, 52), (65, 63, 62), (72, 73, 71), (72, 74, 75), (76, 77, 75), (78, 79, 77), (80, 81, 79), (71, 73, 75), (75, 77, 79), (79, 81, 83), (83, 71, 79), (82, 83, 81), (70, 71, 83), (72, 70, 82), (82, 80, 78), (78, 76, 82), (76, 74, 82), (84, 88, 90), (28, 98, 96), (99, 29, 27), (97, 96, 98), (99, 98, 28), (27, 26, 96), (102, 101, 100), (106, 107, 105), (44, 45, 107), (42, 104, 105), (104, 42, 44), (43, 105, 107), (110, 111, 109), (112, 113, 111), (114, 115, 113), (116, 117, 115), (109, 111, 113), (113, 115, 109), (115, 117, 109), (118, 119, 117), (108, 109, 119), (110, 108, 114), (108, 118, 114), (118, 116, 114), (15, 16, 14), (17, 20, 16), (21, 18, 20), (19, 14, 18), (17, 24, 21), (24, 34, 25), (19, 22, 15), (21, 25, 19), (15, 23, 17), (22, 36, 23), (23, 35, 24), (25, 37, 22), (86, 85, 84), (86, 91, 87), (88, 91, 90), (84, 89, 88), (94, 87, 91), (100, 94, 95), (92, 89, 85), (95, 91, 89), (93, 85, 87), (102, 92, 93), (101, 93, 94), (103, 95, 92), (15, 17, 16), (17, 21, 20), (21, 19, 18), (19, 15, 14), (17, 23, 24), (24, 35, 34), (19, 25, 22), (21, 24, 25), (15, 22, 23), (22, 37, 36), (23, 36, 35), (25, 34, 37), (86, 87, 85), (86, 90, 91), (88, 89, 91), (84, 85, 89), (94, 93, 87), (100, 101, 94), (92, 95, 89), (95, 94, 91), (93, 92, 85), (102, 103, 92), (101, 102, 93), (103, 100, 95), (59, 60, 58), (67, 64, 66), (69, 58, 68), (64, 68, 66), (61, 69, 67), (67, 63, 65), (66, 58, 60), (63, 68, 62), (60, 67, 66), (122, 121, 120), (64, 125, 124), (120, 127, 126), (126, 64, 124), (127, 123, 125), (63, 125, 65), (120, 124, 122), (126, 63, 62), (122, 125, 123), (59, 61, 60), (67, 65, 64), (69, 59, 58), (64, 62, 68), (61, 59, 69), (67, 69, 63), (66, 68, 58), (63, 69, 68), (60, 61, 67), (122, 123, 121), (64, 65, 125), (120, 121, 127), (126, 62, 64), (127, 121, 123), (63, 127, 125), (120, 126, 124), (126, 127, 63), (122, 124, 125)])
me_gate.polygons.foreach_set('material_index', [0, 0, 0, 0, 0, 0, 0, 0, 0, 0, 0, 0, 0, 0, 0, 0, 0, 0, 0, 0, 0, 0, 0, 0, 0, 0, 0, 0, 0, 0, 0, 0, 0, 0, 0, 0, 0, 0, 0, 0, 0, 0, 0, 0, 0, 0, 0, 0, 0, 0, 0, 0, 0, 0, 0, 0, 0, 0, 0, 0, 0, 0, 0, 0, 0, 0, 0, 0, 0, 0, 0, 0, 0, 0, 0, 0, 0, 0, 0, 0, 0, 0, 0, 0, 0, 0, 0, 0, 0, 0, 0, 0, 0, 0, 0, 0, 0, 0, 0, 0, 0, 0, 0, 0, 0, 0, 0, 0, 0, 0, 0, 0, 0, 0, 0, 0, 0, 0, 0, 0, 0, 0, 0, 0, 0, 0, 0, 0, 0, 0, 0, 0, 0, 0, 0, 0, 0, 0, 0, 0, 0, 0, 1, 1, 1, 1, 1, 1, 1, 1, 1, 1, 1, 1, 1, 1, 1, 1, 1, 1, 1, 1, 1, 1, 1, 1, 1, 1, 1, 1, 1, 1, 1, 1, 1, 1, 1, 1, 1, 1, 1, 1, 1, 1, 1, 1, 1, 1, 1, 1, 2, 2, 2, 2, 2, 2, 2, 2, 2, 2, 2, 2, 2, 2, 2, 2, 2, 2, 2, 2, 2, 2, 2, 2, 2, 2, 2, 2, 2, 2, 2, 2, 2, 2, 2, 2])
_uv = me_gate.uv_layers.new(name='UVMap')
_uv.uv.foreach_set('vector', [1.0, 1.0, 0.8571, 0.5, 1.0, 0.5, 0.8571, 1.0, 0.7143, 0.5, 0.8571, 0.5, 0.7143, 1.0, 0.5714, 0.5, 0.7143, 0.5, 0.5714, 1.0, 0.4286, 0.5, 0.5714, 0.5, 0.4286, 1.0, 0.2857, 0.5, 0.4286, 0.5, 0.25, 0.49, 0.01602, 0.1966, 0.3541, 0.03377, 0.2857, 1.0, 0.1429, 0.5, 0.2857, 0.5, 0.1429, 1.0, 0.0, 0.5, 0.1429, 0.5, 0.9376, 0.3996, 0.8541, 0.03377, 0.516, 0.1966, 0.375, 0.5, 0.125, 0.75, 0.125, 0.5, 0.625, 0.0, 0.375, 0.25, 0.375, 0.0, 0.625, 0.25, 0.375, 0.5, 0.375, 0.25, 0.625, 0.5, 0.375, 0.75, 0.375, 0.5, 0.625, 0.75, 0.375, 1.0, 0.375, 0.75, 0.375, 0.5, 0.125, 0.75, 0.125, 0.5, 0.625, 0.5, 0.875, 0.75, 0.625, 0.75, 0.625, 0.75, 0.625, 0.25, 0.625, 1.0, 0.625, 0.0, 0.375, 0.25, 0.375, 0.0, 0.625, 0.25, 0.375, 0.5, 0.375, 0.25, 0.625, 0.5, 0.375, 0.75, 0.375, 0.5, 0.625, 0.75, 0.375, 1.0, 0.375, 0.75, 0.375, 0.5, 0.125, 0.75, 0.125, 0.5, 0.875, 0.5, 0.625, 0.75, 0.625, 0.5, 1.0, 1.0, 0.8333, 0.5, 1.0, 0.5, 0.8333, 1.0, 0.6667, 0.5, 0.8333, 0.5, 0.6667, 1.0, 0.5, 0.5, 0.6667, 0.5, 0.5, 1.0, 0.3333, 0.5, 0.5, 0.5, 0.25, 0.01, 0.4578, 0.13, 0.25, 0.49, 0.3333, 1.0, 0.1667, 0.5, 0.3333, 0.5, 0.1667, 1.0, 0.0, 0.5, 0.1667, 0.5, 0.75, 0.01, 0.5422, 0.13, 0.5422, 0.37, 0.625, 0.5, 0.375, 0.75, 0.375, 0.5, 0.8571, 0.5, 1.0, 1.0, 1.0, 0.5, 0.8571, 0.5, 0.7143, 1.0, 0.8571, 1.0, 0.5714, 0.5, 0.7143, 1.0, 0.7143, 0.5, 0.4286, 0.5, 0.5714, 1.0, 0.5714, 0.5, 0.2857, 0.5, 0.4286, 1.0, 0.4286, 0.5, 0.25, 0.49, 0.484, 0.1966, 0.1459, 0.03377, 0.1429, 0.5, 0.2857, 1.0, 0.2857, 0.5, 0.0, 0.5, 0.1429, 1.0, 0.1429, 0.5, 0.984, 0.1966, 0.9376, 0.3996, 0.5624, 0.3996, 0.125, 0.75, 0.375, 0.5, 0.125, 0.5, 0.375, 0.25, 0.625, 0.0, 0.375, 0.0, 0.375, 0.5, 0.625, 0.25, 0.375, 0.25, 0.375, 0.75, 0.625, 0.5, 0.375, 0.5, 0.375, 1.0, 0.625, 0.75, 0.375, 0.75, 0.625, 0.75, 0.875, 0.5, 0.625, 0.5, 0.625, 0.25, 0.625, 0.75, 0.625, 1.0, 0.375, 0.25, 0.625, 0.0, 0.375, 0.0, 0.375, 0.5, 0.625, 0.25, 0.375, 0.25, 0.375, 0.75, 0.625, 1.0, 0.625, 0.75, 0.125, 0.75, 0.375, 0.5, 0.125, 0.5, 0.625, 0.75, 0.875, 0.5, 0.625, 0.5, 0.8333, 0.5, 1.0, 1.0, 1.0, 0.5, 0.6667, 0.5, 0.8333, 1.0, 0.8333, 0.5, 0.5, 0.5, 0.6667, 1.0, 0.6667, 0.5, 0.3333, 0.5, 0.5, 1.0, 0.5, 0.5, 0.04215, 0.13, 0.04215, 0.37, 0.25, 0.49, 0.1667, 0.5, 0.3333, 1.0, 0.3333, 0.5, 0.0, 0.5, 0.1667, 1.0, 0.1667, 0.5, 0.75, 0.01, 0.9578, 0.13, 0.9578, 0.37, 1.0, 1.0, 0.8571, 1.0, 0.8571, 0.5, 0.8571, 1.0, 0.7143, 1.0, 0.7143, 0.5, 0.7143, 1.0, 0.5714, 1.0, 0.5714, 0.5, 0.5714, 1.0, 0.4286, 1.0, 0.4286, 0.5, 0.4286, 1.0, 0.2857, 1.0, 0.2857, 0.5, 0.484, 0.1966, 0.4376, 0.3996, 0.25, 0.49, 0.25, 0.49, 0.06236, 0.3996, 0.01602, 0.1966, 0.01602, 0.1966, 0.1459, 0.03377, 0.3541, 0.03377, 0.3541, 0.03377, 0.484, 0.1966, 0.25, 0.49, 0.2857, 1.0, 0.1429, 1.0, 0.1429, 0.5, 0.1429, 1.0, 0.0, 1.0, 0.0, 0.5, 0.5624, 0.3996, 0.75, 0.49, 0.516, 0.1966, 0.75, 0.49, 0.9376, 0.3996, 0.516, 0.1966, 0.9376, 0.3996, 0.984, 0.1966, 0.8541, 0.03377, 0.8541, 0.03377, 0.6459, 0.03377, 0.516, 0.1966, 0.375, 0.5, 0.375, 0.75, 0.125, 0.75, 0.625, 0.0, 0.625, 0.25, 0.375, 0.25, 0.625, 0.25, 0.625, 0.5, 0.375, 0.5, 0.625, 0.5, 0.625, 0.75, 0.375, 0.75, 0.625, 0.75, 0.625, 1.0, 0.375, 1.0, 0.375, 0.5, 0.375, 0.75, 0.125, 0.75, 0.625, 0.5, 0.875, 0.5, 0.875, 0.75, 0.625, 0.75, 0.625, 0.5, 0.625, 0.25, 0.625, 0.0, 0.625, 0.25, 0.375, 0.25, 0.625, 0.25, 0.625, 0.5, 0.375, 0.5, 0.625, 0.5, 0.625, 0.75, 0.375, 0.75, 0.625, 0.75, 0.625, 1.0, 0.375, 1.0, 0.375, 0.5, 0.375, 0.75, 0.125, 0.75, 0.875, 0.5, 0.875, 0.75, 0.625, 0.75, 1.0, 1.0, 0.8333, 1.0, 0.8333, 0.5, 0.8333, 1.0, 0.6667, 1.0, 0.6667, 0.5, 0.6667, 1.0, 0.5, 1.0, 0.5, 0.5, 0.5, 1.0, 0.3333, 1.0, 0.3333, 0.5, 0.4578, 0.13, 0.4578, 0.37, 0.25, 0.49, 0.25, 0.49, 0.04215, 0.37, 0.04215, 0.13, 0.04215, 0.13, 0.25, 0.01, 0.25, 0.49, 0.3333, 1.0, 0.1667, 1.0, 0.1667, 0.5, 0.1667, 1.0, 0.0, 1.0, 0.0, 0.5, 0.5422, 0.37, 0.75, 0.49, 0.75, 0.01, 0.75, 0.49, 0.9578, 0.37, 0.75, 0.01, 0.9578, 0.37, 0.9578, 0.13, 0.75, 0.01, 0.625, 0.5, 0.625, 0.75, 0.375, 0.75, 0.8571, 0.5, 0.8571, 1.0, 1.0, 1.0, 0.8571, 0.5, 0.7143, 0.5, 0.7143, 1.0, 0.5714, 0.5, 0.5714, 1.0, 0.7143, 1.0, 0.4286, 0.5, 0.4286, 1.0, 0.5714, 1.0, 0.2857, 0.5, 0.2857, 1.0, 0.4286, 1.0, 0.25, 0.49, 0.4376, 0.3996, 0.484, 0.1966, 0.484, 0.1966, 0.3541, 0.03377, 0.1459, 0.03377, 0.1459, 0.03377, 0.01602, 0.1966, 0.06236, 0.3996, 0.06236, 0.3996, 0.25, 0.49, 0.1459, 0.03377, 0.1429, 0.5, 0.1429, 1.0, 0.2857, 1.0, 0.0, 0.5, 0.0, 1.0, 0.1429, 1.0, 0.9376, 0.3996, 0.75, 0.49, 0.5624, 0.3996, 0.5624, 0.3996, 0.516, 0.1966, 0.6459, 0.03377, 0.6459, 0.03377, 0.8541, 0.03377, 0.5624, 0.3996, 0.8541, 0.03377, 0.984, 0.1966, 0.5624, 0.3996, 0.125, 0.75, 0.375, 0.75, 0.375, 0.5, 0.375, 0.25, 0.625, 0.25, 0.625, 0.0, 0.375, 0.5, 0.625, 0.5, 0.625, 0.25, 0.375, 0.75, 0.625, 0.75, 0.625, 0.5, 0.375, 1.0, 0.625, 1.0, 0.625, 0.75, 0.625, 0.75, 0.875, 0.75, 0.875, 0.5, 0.625, 0.25, 0.625, 0.5, 0.625, 0.75, 0.375, 0.25, 0.625, 0.25, 0.625, 0.0, 0.375, 0.5, 0.625, 0.5, 0.625, 0.25, 0.375, 0.75, 0.375, 1.0, 0.625, 1.0, 0.125, 0.75, 0.375, 0.75, 0.375, 0.5, 0.625, 0.75, 0.875, 0.75, 0.875, 0.5, 0.8333, 0.5, 0.8333, 1.0, 1.0, 1.0, 0.6667, 0.5, 0.6667, 1.0, 0.8333, 1.0, 0.5, 0.5, 0.5, 1.0, 0.6667, 1.0, 0.3333, 0.5, 0.3333, 1.0, 0.5, 1.0, 0.25, 0.49, 0.4578, 0.37, 0.4578, 0.13, 0.4578, 0.13, 0.25, 0.01, 0.25, 0.49, 0.25, 0.01, 0.04215, 0.13, 0.25, 0.49, 0.1667, 0.5, 0.1667, 1.0, 0.3333, 1.0, 0.0, 0.5, 0.0, 1.0, 0.1667, 1.0, 0.9578, 0.37, 0.75, 0.49, 0.75, 0.01, 0.75, 0.49, 0.5422, 0.37, 0.75, 0.01, 0.5422, 0.37, 0.5422, 0.13, 0.75, 0.01, 0.625, 0.0, 0.375, 0.25, 0.375, 0.0, 0.625, 0.25, 0.375, 0.5, 0.375, 0.25, 0.625, 0.5, 0.375, 0.75, 0.375, 0.5, 0.625, 0.75, 0.375, 1.0, 0.375, 0.75, 0.625, 0.25, 0.625, 0.5, 0.625, 0.5, 0.625, 0.5, 0.625, 0.75, 0.625, 0.75, 0.625, 0.75, 0.625, 1.0, 0.625, 1.0, 0.625, 0.5, 0.625, 0.75, 0.625, 0.75, 0.625, 1.0, 0.625, 0.25, 0.625, 0.25, 0.875, 0.75, 0.625, 0.25, 0.625, 0.25, 0.625, 0.25, 0.625, 0.5, 0.625, 0.5, 0.625, 0.75, 0.625, 1.0, 0.625, 1.0, 0.375, 0.25, 0.625, 0.0, 0.375, 0.0, 0.375, 0.25, 0.625, 0.5, 0.625, 0.25, 0.375, 0.75, 0.625, 0.5, 0.375, 0.5, 0.375, 1.0, 0.625, 0.75, 0.375, 0.75, 0.625, 0.5, 0.625, 0.25, 0.625, 0.5, 0.625, 0.75, 0.625, 0.5, 0.625, 0.75, 0.625, 1.0, 0.625, 0.75, 0.625, 1.0, 0.625, 0.75, 0.625, 0.5, 0.625, 0.75, 0.625, 0.25, 0.625, 1.0, 0.625, 0.25, 0.625, 0.25, 0.875, 0.75, 0.625, 0.25, 0.625, 0.5, 0.625, 0.25, 0.625, 0.5, 0.625, 1.0, 0.625, 0.75, 0.625, 1.0, 0.625, 0.0, 0.625, 0.25, 0.375, 0.25, 0.625, 0.25, 0.625, 0.5, 0.375, 0.5, 0.625, 0.5, 0.625, 0.75, 0.375, 0.75, 0.625, 0.75, 0.625, 1.0, 0.375, 1.0, 0.625, 0.25, 0.625, 0.25, 0.625, 0.5, 0.625, 0.5, 0.625, 0.5, 0.625, 0.75, 0.625, 0.75, 0.625, 0.75, 0.625, 1.0, 0.625, 0.5, 0.625, 0.5, 0.625, 0.75, 0.625, 1.0, 0.875, 0.75, 0.625, 0.25, 0.875, 0.75, 0.875, 0.75, 0.625, 0.25, 0.625, 0.25, 0.625, 0.25, 0.625, 0.5, 0.625, 0.75, 0.625, 0.75, 0.625, 1.0, 0.375, 0.25, 0.625, 0.25, 0.625, 0.0, 0.375, 0.25, 0.375, 0.5, 0.625, 0.5, 0.375, 0.75, 0.625, 0.75, 0.625, 0.5, 0.375, 1.0, 0.625, 1.0, 0.625, 0.75, 0.625, 0.5, 0.625, 0.25, 0.625, 0.25, 0.625, 0.75, 0.625, 0.5, 0.625, 0.5, 0.625, 1.0, 0.625, 0.75, 0.625, 0.75, 0.625, 0.75, 0.625, 0.5, 0.625, 0.5, 0.625, 0.25, 0.875, 0.75, 0.625, 1.0, 0.625, 0.25, 0.875, 0.75, 0.875, 0.75, 0.625, 0.5, 0.625, 0.25, 0.625, 0.25, 0.625, 1.0, 0.625, 0.75, 0.625, 0.75, 0.625, 0.0, 0.375, 0.25, 0.375, 0.0, 0.625, 0.2949, 0.375, 0.5, 0.375, 0.2949, 0.625, 0.9551, 0.375, 1.0, 0.375, 0.9551, 0.375, 0.5, 0.1699, 0.75, 0.1699, 0.5, 0.875, 0.5, 0.8301, 0.75, 0.8301, 0.5, 0.8301, 0.5, 0.625, 0.75, 0.625, 0.5, 0.1699, 0.5, 0.125, 0.75, 0.125, 0.5, 0.625, 0.75, 0.375, 0.9551, 0.375, 0.75, 0.375, 0.25, 0.625, 0.2949, 0.375, 0.2949, 0.375, 0.25, 0.625, 0.0, 0.375, 0.0, 0.375, 0.5, 0.625, 0.2949, 0.375, 0.2949, 0.375, 1.0, 0.625, 0.9551, 0.375, 0.9551, 0.1699, 0.75, 0.375, 0.5, 0.1699, 0.5, 0.8301, 0.75, 0.875, 0.5, 0.8301, 0.5, 0.625, 0.75, 0.8301, 0.5, 0.625, 0.5, 0.125, 0.75, 0.1699, 0.5, 0.125, 0.5, 0.375, 0.9551, 0.625, 0.75, 0.375, 0.75, 0.375, 0.25, 0.625, 0.2949, 0.625, 0.25, 0.625, 0.0, 0.625, 0.25, 0.375, 0.25, 0.625, 0.2949, 0.625, 0.5, 0.375, 0.5, 0.625, 0.9551, 0.625, 1.0, 0.375, 1.0, 0.375, 0.5, 0.375, 0.75, 0.1699, 0.75, 0.875, 0.5, 0.875, 0.75, 0.8301, 0.75, 0.8301, 0.5, 0.8301, 0.75, 0.625, 0.75, 0.1699, 0.5, 0.1699, 0.75, 0.125, 0.75, 0.625, 0.75, 0.625, 0.9551, 0.375, 0.9551, 0.375, 0.25, 0.625, 0.25, 0.625, 0.2949, 0.375, 0.25, 0.625, 0.25, 0.625, 0.0, 0.375, 0.5, 0.625, 0.5, 0.625, 0.2949, 0.375, 1.0, 0.625, 1.0, 0.625, 0.9551, 0.1699, 0.75, 0.375, 0.75, 0.375, 0.5, 0.8301, 0.75, 0.875, 0.75, 0.875, 0.5, 0.625, 0.75, 0.8301, 0.75, 0.8301, 0.5, 0.125, 0.75, 0.1699, 0.75, 0.1699, 0.5, 0.375, 0.9551, 0.625, 0.9551, 0.625, 0.75, 0.375, 0.25, 0.375, 0.2949, 0.625, 0.2949])
me_gate.materials.append(mat_wood)
me_gate.materials.append(mat_red_wood)
me_gate.materials.append(mat_black_wood)
me_gate.update()
me_gate.normals_split_custom_set([tuple(v) for v in zip(*[iter([0.4328, 0.06942, -0.8988, 0.4328, 0.06942, -0.8988, 0.4328, 0.06942, -0.8988, 0.9726, 0.06942, -0.222, 0.9726, 0.06942, -0.222, 0.9726, 0.06942, -0.222, 0.7799, 0.06942, 0.622, 0.7799, 0.06942, 0.622, 0.7799, 0.06942, 0.622, 0.0, 0.06942, 0.9976, 0.0, 0.06942, 0.9976, 0.0, 0.06942, 0.9976, -0.7799, 0.06942, 0.622, -0.7799, 0.06942, 0.622, -0.7799, 0.06942, 0.622, 0.0, 1.0, 0.0, 0.0, 1.0, 0.0, 0.0, 1.0, 0.0, -0.9726, 0.06942, -0.222, -0.9726, 0.06942, -0.222, -0.9726, 0.06942, -0.222, -0.4328, 0.06942, -0.8988, -0.4328, 0.06942, -0.8988, -0.4328, 0.06942, -0.8988, 0.0, -1.0, 1.66e-09, 0.0, -1.0, 1.66e-09, 0.0, -1.0, 1.66e-09, 0.0, -1.0, 0.0, 0.0, -1.0, 0.0, 0.0, -1.0, 0.0, 0.0, 1.0, 0.0, 0.0, 1.0, 0.0, 0.0, 1.0, 0.0, 0.0, -1.0, 0.0, 0.0, -1.0, 0.0, 0.0, -1.0, 0.0, -1.0, 0.0, 0.0, -1.0, 0.0, 0.0, -1.0, 0.0, 0.0, 0.0, 0.0, 1.0, 0.0, 0.0, 1.0, 0.0, 0.0, 1.0, 1.0, 0.0, 0.0, 1.0, 0.0, 0.0, 1.0, 0.0, 0.0, 0.0, 0.0, -1.0, 0.0, 0.0, -1.0, 0.0, 0.0, -1.0, 0.0, 1.0, 0.0, 0.0, 1.0, 0.0, 0.0, 1.0, 0.0, -1.0, 0.0, 0.0, -1.0, 0.0, 0.0, -1.0, 0.0, 0.0, 0.0, 0.0, -1.0, 0.0, 0.0, -1.0, 0.0, 0.0, -1.0, 1.0, 0.0, 0.0, 1.0, 0.0, 0.0, 1.0, 0.0, 0.0, 0.0, 0.0, 1.0, 0.0, 0.0, 1.0, 0.0, 0.0, 1.0, 0.0, -1.0, 0.0, 0.0, -1.0, 0.0, 0.0, -1.0, 0.0, 0.0, 1.0, 0.0, 0.0, 1.0, 0.0, 0.0, 1.0, 0.0, 0.5, 0.0, -0.866, 0.5, 0.0, -0.866, 0.5, 0.0, -0.866, 1.0, 0.0, 0.0, 1.0, 0.0, 0.0, 1.0, 0.0, 0.0, 0.5, 0.0, 0.866, 0.5, 0.0, 0.866, 0.5, 0.0, 0.866, -0.5, 0.0, 0.866, -0.5, 0.0, 0.866, -0.5, 0.0, 0.866, 0.0, 1.0, 0.0, 0.0, 1.0, 0.0, 0.0, 1.0, 0.0, -1.0, 0.0, 0.0, -1.0, 0.0, 0.0, -1.0, 0.0, 0.0, -0.5, 0.0, -0.866, -0.5, 0.0, -0.866, -0.5, 0.0, -0.866, 0.0, -1.0, 0.0, 0.0, -1.0, 0.0, 0.0, -1.0, 0.0, 1.0, 0.0, 0.0, 1.0, 0.0, 0.0, 1.0, 0.0, 0.0, -0.4328, 0.06942, -0.8988, -0.4328, 0.06942, -0.8988, -0.4328, 0.06942, -0.8988, -0.9726, 0.06942, -0.222, -0.9726, 0.06942, -0.222, -0.9726, 0.06942, -0.222, -0.7799, 0.06942, 0.622, -0.7799, 0.06942, 0.622, -0.7799, 0.06942, 0.622, 0.0, 0.06942, 0.9976, 0.0, 0.06942, 0.9976, 0.0, 0.06942, 0.9976, 0.7799, 0.06942, 0.622, 0.7799, 0.06942, 0.622, 0.7799, 0.06942, 0.622, 0.0, 1.0, 0.0, 0.0, 1.0, 0.0, 0.0, 1.0, 0.0, 0.9726, 0.06942, -0.222, 0.9726, 0.06942, -0.222, 0.9726, 0.06942, -0.222, 0.4328, 0.06942, -0.8988, 0.4328, 0.06942, -0.8988, 0.4328, 0.06942, -0.8988, 0.0, -1.0, 0.0, 0.0, -1.0, 0.0, 0.0, -1.0, 0.0, 0.0, -1.0, 0.0, 0.0, -1.0, 0.0, 0.0, -1.0, 0.0, 0.0, 1.0, 0.0, 0.0, 1.0, 0.0, 0.0, 1.0, 0.0, 0.0, -1.0, 0.0, 0.0, -1.0, 0.0, 0.0, -1.0, 0.0, 1.0, 0.0, 0.0, 1.0, 0.0, 0.0, 1.0, 0.0, 0.0, 0.0, 0.0, 1.0, 0.0, 0.0, 1.0, 0.0, 0.0, 1.0, 0.0, 0.0, -1.0, 0.0, 0.0, -1.0, 0.0, 0.0, -1.0, 0.0, 1.0, 0.0, 0.0, 1.0, 0.0, 0.0, 1.0, 0.0, 1.0, 0.0, 0.0, 1.0, 0.0, 0.0, 1.0, 0.0, 0.0, -1.012e-08, 0.0, -1.0, -1.012e-08, 0.0, -1.0, -1.012e-08, 0.0, -1.0, 7.741e-09, 0.0, 1.0, 7.741e-09, 0.0, 1.0, 7.741e-09, 0.0, 1.0, -2.071e-07, -1.0, 0.0, -2.071e-07, -1.0, 0.0, -2.071e-07, -1.0, 0.0, 2.071e-07, 1.0, 0.0, 2.071e-07, 1.0, 0.0, 2.071e-07, 1.0, 0.0, -0.5, 0.0, -0.866, -0.5, 0.0, -0.866, -0.5, 0.0, -0.866, -1.0, 0.0, 0.0, -1.0, 0.0, 0.0, -1.0, 0.0, 0.0, -0.5, 0.0, 0.866, -0.5, 0.0, 0.866, -0.5, 0.0, 0.866, 0.5, 0.0, 0.866, 0.5, 0.0, 0.866, 0.5, 0.0, 0.866, 0.0, 1.0, 0.0, 0.0, 1.0, 0.0, 0.0, 1.0, 0.0, 1.0, 0.0, 0.0, 1.0, 0.0, 0.0, 1.0, 0.0, 0.0, 0.5, 0.0, -0.866, 0.5, 0.0, -0.866, 0.5, 0.0, -0.866, 0.0, -1.0, 0.0, 0.0, -1.0, 0.0, 0.0, -1.0, 0.0, 0.4328, 0.06942, -0.8988, 0.4328, 0.06942, -0.8988, 0.4328, 0.06942, -0.8988, 0.9726, 0.06942, -0.222, 0.9726, 0.06942, -0.222, 0.9726, 0.06942, -0.222, 0.7799, 0.06942, 0.622, 0.7799, 0.06942, 0.622, 0.7799, 0.06942, 0.622, 0.0, 0.06942, 0.9976, 0.0, 0.06942, 0.9976, 0.0, 0.06942, 0.9976, -0.7799, 0.06942, 0.622, -0.7799, 0.06942, 0.622, -0.7799, 0.06942, 0.622, 0.0, 1.0, -6.942e-07, 0.0, 1.0, -6.942e-07, 0.0, 1.0, -6.942e-07, 0.0, 1.0, 3.471e-07, 0.0, 1.0, 3.471e-07, 0.0, 1.0, 3.471e-07, 0.0, 1.0, 0.0, 0.0, 1.0, 0.0, 0.0, 1.0, 0.0, 0.0, 1.0, 3.089e-07, 0.0, 1.0, 3.089e-07, 0.0, 1.0, 3.089e-07, -0.9726, 0.06942, -0.222, -0.9726, 0.06942, -0.222, -0.9726, 0.06942, -0.222, -0.4328, 0.06942, -0.8988, -0.4328, 0.06942, -0.8988, -0.4328, 0.06942, -0.8988, 0.0, -1.0, 0.0, 0.0, -1.0, 0.0, 0.0, -1.0, 0.0, 0.0, -1.0, 0.0, 0.0, -1.0, 0.0, 0.0, -1.0, 0.0, 0.0, -1.0, 0.0, 0.0, -1.0, 0.0, 0.0, -1.0, 0.0, 0.0, -1.0, -3.36e-09, 0.0, -1.0, -3.36e-09, 0.0, -1.0, -3.36e-09, 0.0, -1.0, 0.0, 0.0, -1.0, 0.0, 0.0, -1.0, 0.0, 0.0, 1.0, 0.0, 0.0, 1.0, 0.0, 0.0, 1.0, 0.0, 0.0, -1.0, 0.0, 0.0, -1.0, 0.0, 0.0, -1.0, 0.0, -1.0, 0.0, 0.0, -1.0, 0.0, 0.0, -1.0, 0.0, 0.0, 0.0, 0.0, 1.0, 0.0, 0.0, 1.0, 0.0, 0.0, 1.0, 1.0, 0.0, 0.0, 1.0, 0.0, 0.0, 1.0, 0.0, 0.0, 0.0, 0.0, -1.0, 0.0, 0.0, -1.0, 0.0, 0.0, -1.0, 0.0, 1.0, 0.0, 0.0, 1.0, 0.0, 0.0, 1.0, 0.0, -1.0, 0.0, 0.0, -1.0, 0.0, 0.0, -1.0, 0.0, 0.0, 0.0, 0.0, -1.0, 0.0, 0.0, -1.0, 0.0, 0.0, -1.0, 1.0, 0.0, 0.0, 1.0, 0.0, 0.0, 1.0, 0.0, 0.0, 0.0, 0.0, 1.0, 0.0, 0.0, 1.0, 0.0, 0.0, 1.0, 0.0, -1.0, 0.0, 0.0, -1.0, 0.0, 0.0, -1.0, 0.0, 0.0, 1.0, 0.0, 0.0, 1.0, 0.0, 0.0, 1.0, 0.0, 0.5, 0.0, -0.866, 0.5, 0.0, -0.866, 0.5, 0.0, -0.866, 1.0, 0.0, 0.0, 1.0, 0.0, 0.0, 1.0, 0.0, 0.0, 0.5, 0.0, 0.866, 0.5, 0.0, 0.866, 0.5, 0.0, 0.866, -0.5, 0.0, 0.866, -0.5, 0.0, 0.866, -0.5, 0.0, 0.866, 0.0, 1.0, 0.0, 0.0, 1.0, 0.0, 0.0, 1.0, 0.0, 0.0, 1.0, 0.0, 0.0, 1.0, 0.0, 0.0, 1.0, 0.0, 0.0, 1.0, 0.0, 0.0, 1.0, 0.0, 0.0, 1.0, 0.0, -1.0, 0.0, 0.0, -1.0, 0.0, 0.0, -1.0, 0.0, 0.0, -0.5, 0.0, -0.866, -0.5, 0.0, -0.866, -0.5, 0.0, -0.866, 0.0, -1.0, 0.0, 0.0, -1.0, 0.0, 0.0, -1.0, 0.0, 0.0, -1.0, 0.0, 0.0, -1.0, 0.0, 0.0, -1.0, 0.0, 0.0, -1.0, 0.0, 0.0, -1.0, 0.0, 0.0, -1.0, 0.0, 1.0, 0.0, 0.0, 1.0, 0.0, 0.0, 1.0, 0.0, 0.0, -0.4328, 0.06942, -0.8988, -0.4328, 0.06942, -0.8988, -0.4328, 0.06942, -0.8988, -0.9726, 0.06942, -0.222, -0.9726, 0.06942, -0.222, -0.9726, 0.06942, -0.222, -0.7799, 0.06942, 0.622, -0.7799, 0.06942, 0.622, -0.7799, 0.06942, 0.622, 0.0, 0.06942, 0.9976, 0.0, 0.06942, 0.9976, 0.0, 0.06942, 0.9976, 0.7799, 0.06942, 0.622, 0.7799, 0.06942, 0.622, 0.7799, 0.06942, 0.622, 0.0, 1.0, -3.471e-07, 0.0, 1.0, -3.471e-07, 0.0, 1.0, -3.471e-07, 0.0, 1.0, 0.0, 0.0, 1.0, 0.0, 0.0, 1.0, 0.0, 0.0, 1.0, 0.0, 0.0, 1.0, 0.0, 0.0, 1.0, 0.0, 0.0, 1.0, 0.0, 0.0, 1.0, 0.0, 0.0, 1.0, 0.0, 0.9726, 0.06942, -0.222, 0.9726, 0.06942, -0.222, 0.9726, 0.06942, -0.222, 0.4328, 0.06942, -0.8988, 0.4328, 0.06942, -0.8988, 0.4328, 0.06942, -0.8988, 0.0, -1.0, 0.0, 0.0, -1.0, 0.0, 0.0, -1.0, 0.0, 0.0, -1.0, -3.36e-09, 0.0, -1.0, -3.36e-09, 0.0, -1.0, -3.36e-09, 0.0, -1.0, 2.991e-09, 0.0, -1.0, 2.991e-09, 0.0, -1.0, 2.991e-09, 0.0, -1.0, -2.399e-09, 0.0, -1.0, -2.399e-09, 0.0, -1.0, -2.399e-09, 0.0, -1.0, 0.0, 0.0, -1.0, 0.0, 0.0, -1.0, 0.0, 0.0, 1.0, 0.0, 0.0, 1.0, 0.0, 0.0, 1.0, 0.0, 0.0, -1.0, 0.0, 0.0, -1.0, 0.0, 0.0, -1.0, 0.0, 1.0, 0.0, 0.0, 1.0, 0.0, 0.0, 1.0, 0.0, 0.0, 0.0, 0.0, 1.0, 0.0, 0.0, 1.0, 0.0, 0.0, 1.0, 0.0, 0.0, -1.0, 0.0, 0.0, -1.0, 0.0, 0.0, -1.0, 0.0, 1.0, 0.0, 0.0, 1.0, 0.0, 0.0, 1.0, 0.0, 1.0, 0.0, 0.0, 1.0, 0.0, 0.0, 1.0, 0.0, 0.0, 7.741e-09, 0.0, -1.0, 7.741e-09, 0.0, -1.0, 7.741e-09, 0.0, -1.0, -1.012e-08, 0.0, 1.0, -1.012e-08, 0.0, 1.0, -1.012e-08, 0.0, 1.0, -2.071e-07, -1.0, 0.0, -2.071e-07, -1.0, 0.0, -2.071e-07, -1.0, 0.0, 2.071e-07, 1.0, 0.0, 2.071e-07, 1.0, 0.0, 2.071e-07, 1.0, 0.0, -0.5, 0.0, -0.866, -0.5, 0.0, -0.866, -0.5, 0.0, -0.866, -1.0, 0.0, 0.0, -1.0, 0.0, 0.0, -1.0, 0.0, 0.0, -0.5, 0.0, 0.866, -0.5, 0.0, 0.866, -0.5, 0.0, 0.866, 0.5, 0.0, 0.866, 0.5, 0.0, 0.866, 0.5, 0.0, 0.866, 0.0, 1.0, 0.0, 0.0, 1.0, 0.0, 0.0, 1.0, 0.0, 0.0, 1.0, 0.0, 0.0, 1.0, 0.0, 0.0, 1.0, 0.0, 0.0, 1.0, 0.0, 0.0, 1.0, 0.0, 0.0, 1.0, 0.0, 1.0, 0.0, 0.0, 1.0, 0.0, 0.0, 1.0, 0.0, 0.0, 0.5, 0.0, -0.866, 0.5, 0.0, -0.866, 0.5, 0.0, -0.866, 0.0, -1.0, 0.0, 0.0, -1.0, 0.0, 0.0, -1.0, 0.0, 0.0, -1.0, 0.0, 0.0, -1.0, 0.0, 0.0, -1.0, 0.0, 0.0, -1.0, 0.0, 0.0, -1.0, 0.0, 0.0, -1.0, 0.0, -1.0, 0.004133, 0.0, -1.0, 0.004133, 0.0, -1.0, 0.004133, 0.0, 0.0, 0.003905, -1.0, 0.0, 0.003905, -1.0, 0.0, 0.003905, -1.0, 1.0, 0.004133, 0.0, 1.0, 0.004133, 0.0, 1.0, 0.004133, 0.0, 0.0, 0.003905, 1.0, 0.0, 0.003905, 1.0, 0.0, 0.003905, 1.0, 0.0, 0.00351, -1.0, 0.0, 0.00351, -1.0, 0.0, 0.00351, -1.0, 1.0, 0.0, 0.0, 1.0, 0.0, 0.0, 1.0, 0.0, 0.0, 0.0, 0.00351, 1.0, 0.0, 0.00351, 1.0, 0.0, 0.00351, 1.0, 1.0, 0.007035, 0.0, 1.0, 0.007035, 0.0, 1.0, 0.007035, 0.0, -1.0, 0.007035, 0.0, -1.0, 0.007035, 0.0, -1.0, 0.007035, 0.0, -1.0, 0.0, 0.0, -1.0, 0.0, 0.0, -1.0, 0.0, 0.0, 0.0, 0.0, -1.0, 0.0, 0.0, -1.0, 0.0, 0.0, -1.0, 0.0, 0.0, 1.0, 0.0, 0.0, 1.0, 0.0, 0.0, 1.0, 1.0, 0.004133, 0.0, 1.0, 0.004133, 0.0, 1.0, 0.004133, 0.0, 0.0, 0.003905, -1.0, 0.0, 0.003905, -1.0, 0.0, 0.003905, -1.0, -1.0, 0.004134, 0.0, -1.0, 0.004134, 0.0, -1.0, 0.004134, 0.0, 0.0, 0.003905, 1.0, 0.0, 0.003905, 1.0, 0.0, 0.003905, 1.0, 0.0, 0.00351, -1.0, 0.0, 0.00351, -1.0, 0.0, 0.00351, -1.0, -1.0, 0.0, 0.0, -1.0, 0.0, 0.0, -1.0, 0.0, 0.0, 0.0, 0.00351, 1.0, 0.0, 0.00351, 1.0, 0.0, 0.00351, 1.0, -1.0, 0.007033, 0.0, -1.0, 0.007033, 0.0, -1.0, 0.007033, 0.0, 1.0, 0.007036, 0.0, 1.0, 0.007036, 0.0, 1.0, 0.007036, 0.0, 1.0, 0.0, 0.0, 1.0, 0.0, 0.0, 1.0, 0.0, 0.0, 0.0, 0.0, -1.0, 0.0, 0.0, -1.0, 0.0, 0.0, -1.0, 0.0, 0.0, 1.0, 0.0, 0.0, 1.0, 0.0, 0.0, 1.0, -1.0, 0.004134, 0.0, -1.0, 0.004134, 0.0, -1.0, 0.004134, 0.0, 0.0, 0.003905, -1.0, 0.0, 0.003905, -1.0, 0.0, 0.003905, -1.0, 1.0, 0.004134, 0.0, 1.0, 0.004134, 0.0, 1.0, 0.004134, 0.0, 0.0, 0.003905, 1.0, 0.0, 0.003905, 1.0, 0.0, 0.003905, 1.0, 0.0, 0.00351, -1.0, 0.0, 0.00351, -1.0, 0.0, 0.00351, -1.0, 1.0, 0.0, 0.0, 1.0, 0.0, 0.0, 1.0, 0.0, 0.0, 0.0, 0.00351, 1.0, 0.0, 0.00351, 1.0, 0.0, 0.00351, 1.0, 1.0, 0.007036, 0.0, 1.0, 0.007036, 0.0, 1.0, 0.007036, 0.0, -1.0, 0.007034, 0.0, -1.0, 0.007034, 0.0, -1.0, 0.007034, 0.0, -1.0, 0.0, 0.0, -1.0, 0.0, 0.0, -1.0, 0.0, 0.0, 0.0, 0.0, -1.0, 0.0, 0.0, -1.0, 0.0, 0.0, -1.0, 0.0, 0.0, 1.0, 0.0, 0.0, 1.0, 0.0, 0.0, 1.0, 1.0, 0.004133, 0.0, 1.0, 0.004133, 0.0, 1.0, 0.004133, 0.0, 0.0, 0.003905, -1.0, 0.0, 0.003905, -1.0, 0.0, 0.003905, -1.0, -1.0, 0.004133, 0.0, -1.0, 0.004133, 0.0, -1.0, 0.004133, 0.0, 0.0, 0.003905, 1.0, 0.0, 0.003905, 1.0, 0.0, 0.003905, 1.0, 0.0, 0.00351, -1.0, 0.0, 0.00351, -1.0, 0.0, 0.00351, -1.0, -1.0, 0.0, 0.0, -1.0, 0.0, 0.0, -1.0, 0.0, 0.0, 0.0, 0.00351, 1.0, 0.0, 0.00351, 1.0, 0.0, 0.00351, 1.0, -1.0, 0.007034, 0.0, -1.0, 0.007034, 0.0, -1.0, 0.007034, 0.0, 1.0, 0.007035, 0.0, 1.0, 0.007035, 0.0, 1.0, 0.007035, 0.0, 1.0, 0.0, 0.0, 1.0, 0.0, 0.0, 1.0, 0.0, 0.0, 0.0, 0.0, -1.0, 0.0, 0.0, -1.0, 0.0, 0.0, -1.0, 0.0, 0.0, 1.0, 0.0, 0.0, 1.0, 0.0, 0.0, 1.0, -1.0, 0.0, 0.0, -1.0, 0.0, 0.0, -1.0, 0.0, 0.0, 0.0, 0.0, -1.0, 0.0, 0.0, -1.0, 0.0, 0.0, -1.0, 0.0, 0.0, 1.0, 0.0, 0.0, 1.0, 0.0, 0.0, 1.0, 0.0, -1.0, 0.0, 0.0, -1.0, 0.0, 0.0, -1.0, 0.0, 0.3557, 0.9346, 0.0, 0.3557, 0.9346, 0.0, 0.3557, 0.9346, 0.0, 2.433e-07, 1.0, 0.0, 2.433e-07, 1.0, 0.0, 2.433e-07, 1.0, 0.0, 0.0, -1.0, 0.0, 0.0, -1.0, 0.0, 0.0, -1.0, 0.0, 0.0, 0.0, 1.0, 0.0, 0.0, 1.0, 0.0, 0.0, 1.0, 0.0, 0.0, -1.0, 0.0, 0.0, -1.0, 0.0, 0.0, -1.0, 1.0, 0.0, 0.0, 1.0, 0.0, 0.0, 1.0, 0.0, 0.0, 0.0, 0.0, -1.0, 0.0, 0.0, -1.0, 0.0, 0.0, -1.0, 0.0, 0.0, 1.0, 0.0, 0.0, 1.0, 0.0, 0.0, 1.0, -2.433e-07, -1.0, 0.0, -2.433e-07, -1.0, 0.0, -2.433e-07, -1.0, 0.0, -0.3557, 0.9346, 0.0, -0.3557, 0.9346, 0.0, -0.3557, 0.9346, 0.0, 0.0, 1.0, 0.0, 0.0, 1.0, 0.0, 0.0, 1.0, 0.0, 0.0, -1.0, 0.0, 0.0, -1.0, 0.0, 0.0, -1.0, 0.0, 0.0, 0.0, 1.0, 0.0, 0.0, 1.0, 0.0, 0.0, 1.0, 0.0, 0.0, -1.0, 0.0, 0.0, -1.0, 0.0, 0.0, -1.0, -1.0, 0.0, 0.0, -1.0, 0.0, 0.0, -1.0, 0.0, 0.0, 0.0, 0.0, -1.0, 0.0, 0.0, -1.0, 0.0, 0.0, -1.0, 4.271e-08, 0.0, 1.0, 4.271e-08, 0.0, 1.0, 4.271e-08, 0.0, 1.0, 0.0, -1.0, 0.0, 0.0, -1.0, 0.0, 0.0, -1.0, 0.0, 0.3557, 0.9346, 0.0, 0.3557, 0.9346, 0.0, 0.3557, 0.9346, 0.0, 2.433e-07, 1.0, 0.0, 2.433e-07, 1.0, 0.0, 2.433e-07, 1.0, 0.0, 0.0, -1.0, 0.0, 0.0, -1.0, 0.0, 0.0, -1.0, 0.0, 0.0, 0.0, 1.0, 0.0, 0.0, 1.0, 0.0, 0.0, 1.0, 2.136e-08, 0.0, -1.0, 2.136e-08, 0.0, -1.0, 2.136e-08, 0.0, -1.0, 1.0, 0.0, 0.0, 1.0, 0.0, 0.0, 1.0, 0.0, 0.0, 0.0, 0.0, -1.0, 0.0, 0.0, -1.0, 0.0, 0.0, -1.0, 0.0, 0.0, 1.0, 0.0, 0.0, 1.0, 0.0, 0.0, 1.0, -2.433e-07, -1.0, 0.0, -2.433e-07, -1.0, 0.0, -2.433e-07, -1.0, 0.0, -0.3557, 0.9346, 0.0, -0.3557, 0.9346, 0.0, -0.3557, 0.9346, 0.0, 0.0, 1.0, 0.0, 0.0, 1.0, 0.0, 0.0, 1.0, 0.0, 0.0, -1.0, 0.0, 0.0, -1.0, 0.0, 0.0, -1.0, 0.0, 0.0, 0.0, 1.0, 0.0, 0.0, 1.0, 0.0, 0.0, 1.0, 0.0, 0.0, -1.0, 0.0, 0.0, -1.0, 0.0, 0.0, -1.0])] * 3)])
me_plane = bpy.data.meshes.new('Plane')
me_plane.from_pydata([(-1.0, -1.0, 0.0), (1.0, -1.0, 0.0), (-1.0, 1.0, 0.0), (1.0, 1.0, 0.0), (-1.0, 1.0, 0.04043), (-1.0, -1.0, 0.04043), (1.0, -1.0, 0.04043), (1.0, 1.0, 0.04043)], [], [(0, 2, 3, 1), (5, 6, 7, 4), (2, 0, 5, 4), (3, 2, 4, 7), (0, 1, 6, 5), (1, 3, 7, 6)])
_uv = me_plane.uv_layers.new(name='UVMap')
_uv.uv.foreach_set('vector', [0.0, 0.0, 0.0, 1.0, 1.0, 1.0, 1.0, 0.0, 0.0, 0.0, 1.0, 0.0, 1.0, 1.0, 0.0, 1.0, 0.0, 1.0, 0.0, 0.0, 0.0, 0.0, 0.0, 1.0, 1.0, 1.0, 0.0, 1.0, 0.0, 1.0, 1.0, 1.0, 0.0, 0.0, 1.0, 0.0, 1.0, 0.0, 0.0, 0.0, 1.0, 0.0, 1.0, 1.0, 1.0, 1.0, 1.0, 0.0])
me_plane.materials.append(mat_material_004)
me_plane.update()

# ---- objects
ob_light = bpy.data.objects.new('Light', light_light)
ob_camera = bpy.data.objects.new('Camera', cam_camera)
ob_sun = bpy.data.objects.new('Sun', light_sun)
ob_cylinder = bpy.data.objects.new('Cylinder', me_cylinder)
ob_gate = bpy.data.objects.new('Gate', me_gate)
ob_plane = bpy.data.objects.new('Plane', me_plane)
ob_empty = bpy.data.objects.new('Empty', None)

# ---- transforms, parenting, visibility, modifiers, constraints
ob_light.location = (16.28, -2.689, 4.292)
ob_light.rotation_euler = (0.6503, 0.05522, 1.866)
ob_light.lock_rotations_4d = False
ob_light.empty_display_type = 'ARROWS'
ob_light.color = (0.0, 0.0, 0.0, 0.0)
ob_light.lineart.crease_threshold = 0.0
ob_camera.location = (7.359, -6.926, 4.958)
ob_camera.rotation_euler = (1.109, 0.0, 0.8149)
ob_camera.lock_rotations_4d = False
ob_camera.empty_display_type = 'ARROWS'
ob_camera.color = (0.0, 0.0, 0.0, 0.0)
ob_camera.display_type = 'WIRE'
ob_camera.lineart.crease_threshold = 0.0
ob_sun.location = (0.0, 0.0, 0.0)
ob_cylinder.location = (16.41, -2.813, -7.195)
ob_cylinder.scale = (7.78, 7.78, 7.78)
_m = ob_cylinder.modifiers.new('Triangulate', 'TRIANGULATE')
ob_gate.location = (14.74, -15.86, -0.1445)
ob_gate.rotation_euler = (1.571, 0.0, 3.142)
ob_gate.scale = (1.214, 1.214, 1.214)
_m = ob_gate.modifiers.new('Mirror', 'MIRROR')
_m.use_axis = (False, False, True)
_m.mirror_object = ob_empty
_m = ob_gate.modifiers.new('Array', 'ARRAY')
_m.count = 4
_m.relative_offset_displace = (1.1, 0.0, 0.0)
ob_plane.location = (0.0, 0.0, 0.0)
ob_plane.scale = (-139.8, -139.8, -139.8)
_m = ob_plane.modifiers.new('Create Guide Index Map', 'NODES')
_m.node_group = ng_create_guide_index_map
_m.show_group_selector = False
_m = ob_plane.modifiers.new('Triangulate', 'TRIANGULATE')
ob_empty.location = (15.82, -3.184, 2.141)
ob_empty.rotation_euler = (1.571, 0.0, 0.0)
ob_empty.scale = (13.82, 13.82, 13.82)
ob_empty.empty_display_type = 'CIRCLE'

# ---- collection membership
col_collection.objects.link(ob_light)
col_collection.objects.link(ob_camera)
col_collection.objects.link(ob_sun)
col_collection.objects.link(ob_cylinder)
col_collection.objects.link(ob_gate)
col_collection.objects.link(ob_plane)
col_collection.objects.link(ob_empty)

# ---- scene / render settings (as saved in the file)
scene.camera = ob_camera
scene.frame_start = 1; scene.frame_end = 250; scene.frame_set(215)
scene.render.engine = 'BLENDER_EEVEE_NEXT'
scene.cycles.sampling_pattern = 'TABULATED_SOBOL'
scene.eevee.ray_tracing_options.trace_max_roughness = 0.0
bpy.context.view_layer.update()

